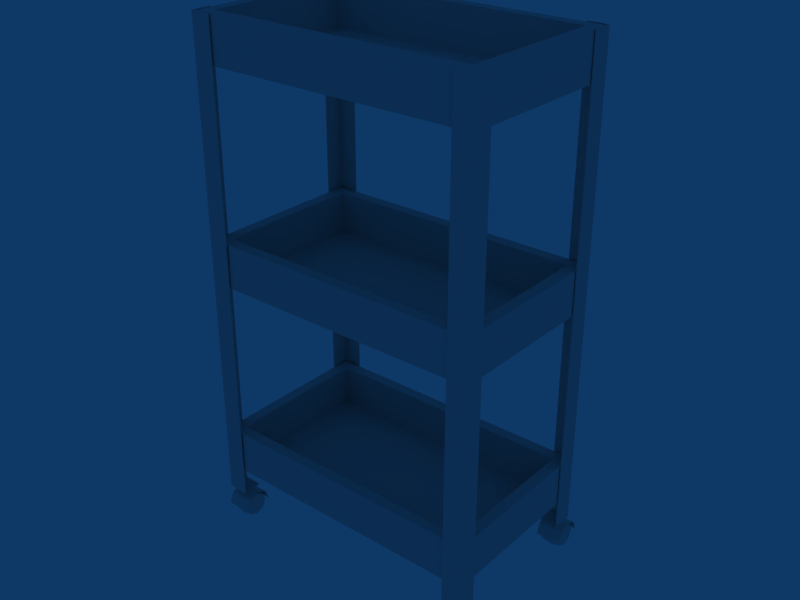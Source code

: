 # Source: Carrinho.blend  (saved by Blender 2.63.0; exported with 4.5.12 LTS)
import bpy
from mathutils import Matrix  # noqa: F401  (used for matrix-valued properties, if any)

bpy.ops.wm.read_factory_settings(use_empty=True)
scene = bpy.context.scene
scene.name = 'Scene'

# ---- collections
col_collection_1 = bpy.data.collections.new('Collection 1'); scene.collection.children.link(col_collection_1)

# ---- materials (node trees are filled in below, after node groups)
mat_vidro_carrinho = bpy.data.materials.new('Vidro Carrinho')
mat_vidro_carrinho.alpha_threshold = 0.0
mat_vidro_carrinho.roughness = 0.5
mat_vidro_carrinho.line_color = (0.0, 0.0, 0.0, 1.0)
mat_estrutura = bpy.data.materials.new('Estrutura')
mat_estrutura.alpha_threshold = 0.0
mat_estrutura.roughness = 0.5
mat_estrutura.line_color = (0.0, 0.0, 0.0, 1.0)
mat_plastico_preto = bpy.data.materials.new('Plastico Preto')
mat_plastico_preto.alpha_threshold = 0.0
mat_plastico_preto.roughness = 0.5
mat_plastico_preto.line_color = (0.0, 0.0, 0.0, 1.0)
mat_madeira_carrinho = bpy.data.materials.new('Madeira Carrinho')
mat_madeira_carrinho.alpha_threshold = 0.0
mat_madeira_carrinho.roughness = 0.5
mat_madeira_carrinho.line_color = (0.0, 0.0, 0.0, 1.0)

# ---- material node trees

# ---- world
world_world = bpy.data.worlds.new('World'); scene.world = world_world
world_world.color = (0.05656, 0.2208, 0.4)
world_world.use_sun_shadow = False
world_world.sun_shadow_jitter_overblur = 0.0
world_world.cycles.sampling_method = 'MANUAL'
world_world.cycles.sample_map_resolution = 256

# ---- meshes
me_cube = bpy.data.meshes.new('Cube')
me_cube.from_pydata([(-1.969, 0.9207, 0.4952), (-1.969, 1.191, 0.4952), (-1.969, 0.9207, 7.005), (-1.969, 1.191, 7.005), (-1.698, 1.191, 7.005), (-1.698, 1.191, 0.4952), (-1.698, 0.9207, 0.4952), (-1.953, 1.191, 0.4952), (-1.953, 0.9207, 7.005), (-1.953, 0.9207, 0.4952), (-1.953, 1.191, 7.005), (-1.953, 1.176, 7.005), (-1.953, 1.176, 0.4952), (-1.698, 1.176, 7.005), (-1.698, 1.176, 0.4952), (-1.969, 1.176, 0.4952), (-1.969, 1.176, 7.005), (1.969, 0.9207, 0.4952), (1.969, 1.191, 0.4952), (1.969, 0.9207, 7.005), (1.969, 1.191, 7.005), (1.698, 1.191, 7.005), (1.698, 1.191, 0.4952), (1.698, 0.9207, 0.4952), (1.953, 1.191, 0.4952), (1.953, 0.9207, 7.005), (1.953, 0.9207, 0.4952), (1.953, 1.191, 7.005), (1.953, 1.176, 7.005), (1.953, 1.176, 0.4952), (1.698, 1.176, 7.005), (1.698, 1.176, 0.4952), (1.969, 1.176, 0.4952), (1.969, 1.176, 7.005), (-1.969, -0.9207, 0.4952), (-1.969, -1.191, 0.4952), (-1.969, -0.9207, 7.005), (-1.969, -1.191, 7.005), (-1.698, -1.191, 7.005), (-1.698, -1.191, 0.4952), (-1.698, -0.9207, 0.4952), (-1.953, -1.191, 0.4952), (-1.953, -0.9207, 7.005), (-1.953, -0.9207, 0.4952), (-1.953, -1.191, 7.005), (-1.953, -1.176, 7.005), (-1.953, -1.176, 0.4952), (-1.698, -1.176, 7.005), (-1.698, -1.176, 0.4952), (-1.969, -1.176, 0.4952), (-1.969, -1.176, 7.005), (1.969, -0.9207, 0.4952), (1.969, -1.191, 0.4952), (1.969, -0.9207, 7.005), (1.969, -1.191, 7.005), (1.698, -1.191, 7.005), (1.698, -1.191, 0.4952), (1.698, -0.9207, 0.4952), (1.953, -1.191, 0.4952), (1.953, -0.9207, 7.005), (1.953, -0.9207, 0.4952), (1.953, -1.191, 7.005), (1.953, -1.176, 7.005), (1.953, -1.176, 0.4952), (1.698, -1.176, 7.005), (1.698, -1.176, 0.4952), (1.969, -1.176, 0.4952), (1.969, -1.176, 7.005), (-1.945, -1.159, 0.8497), (-1.945, 1.158, 0.8497), (1.945, 1.158, 0.8497), (1.945, -1.159, 0.8497), (-1.945, -1.159, 1.445), (-1.945, 1.158, 1.445), (1.945, 1.158, 1.445), (1.945, -1.159, 1.445), (-1.945, -1.006, 1.445), (-1.945, 1.006, 1.445), (-1.945, 1.006, 0.8497), (-1.945, -1.006, 0.8497), (1.945, 1.006, 1.445), (1.945, -1.006, 1.445), (1.945, -1.006, 0.8497), (1.945, 1.006, 0.8497), (-1.79, 1.158, 1.445), (1.79, 1.158, 1.445), (1.79, 1.158, 0.8497), (-1.79, 1.158, 0.8497), (1.79, -1.159, 1.445), (-1.79, -1.159, 1.445), (-1.79, -1.159, 0.8497), (1.79, -1.159, 0.8497), (-1.79, -1.006, 0.8497), (1.79, -1.006, 0.8497), (-1.79, 1.006, 0.8497), (1.79, 1.006, 0.8497), (1.79, -1.006, 1.445), (-1.79, -1.006, 1.445), (1.79, 1.006, 1.445), (-1.79, 1.006, 1.445), (1.79, -1.006, 0.8807), (-1.79, -1.006, 0.8807), (1.79, 1.006, 0.8807), (-1.79, 1.006, 0.8807), (-1.945, -1.159, 6.404), (-1.945, 1.158, 6.404), (1.945, 1.158, 6.404), (1.945, -1.159, 6.404), (-1.945, -1.159, 7.0), (-1.945, 1.158, 7.0), (1.945, 1.158, 7.0), (1.945, -1.159, 7.0), (-1.945, -1.006, 7.0), (-1.945, 1.006, 7.0), (-1.945, 1.006, 6.404), (-1.945, -1.006, 6.404), (1.945, 1.006, 7.0), (1.945, -1.006, 7.0), (1.945, -1.006, 6.404), (1.945, 1.006, 6.404), (-1.79, 1.158, 7.0), (1.79, 1.158, 7.0), (1.79, 1.158, 6.404), (-1.79, 1.158, 6.404), (1.79, -1.159, 7.0), (-1.79, -1.159, 7.0), (-1.79, -1.159, 6.404), (1.79, -1.159, 6.404), (-1.79, -1.006, 6.404), (1.79, -1.006, 6.404), (-1.79, 1.006, 6.404), (1.79, 1.006, 6.404), (1.79, -1.006, 7.0), (-1.79, -1.006, 7.0), (1.79, 1.006, 7.0), (-1.79, 1.006, 7.0), (1.79, -1.006, 6.435), (-1.79, -1.006, 6.435), (1.79, 1.006, 6.435), (-1.79, 1.006, 6.435), (-1.945, -1.159, 3.602), (-1.945, 1.158, 3.602), (1.945, 1.158, 3.602), (1.945, -1.159, 3.602), (-1.945, -1.159, 4.198), (-1.945, 1.158, 4.198), (1.945, 1.158, 4.198), (1.945, -1.159, 4.198), (-1.945, -1.006, 4.198), (-1.945, 1.006, 4.198), (-1.945, 1.006, 3.602), (-1.945, -1.006, 3.602), (1.945, 1.006, 4.198), (1.945, -1.006, 4.198), (1.945, -1.006, 3.602), (1.945, 1.006, 3.602), (-1.79, 1.158, 4.198), (1.79, 1.158, 4.198), (1.79, 1.158, 3.602), (-1.79, 1.158, 3.602), (1.79, -1.159, 4.198), (-1.79, -1.159, 4.198), (-1.79, -1.159, 3.602), (1.79, -1.159, 3.602), (-1.79, -1.006, 3.602), (1.79, -1.006, 3.602), (-1.79, 1.006, 3.602), (1.79, 1.006, 3.602), (1.79, -1.006, 4.198), (-1.79, -1.006, 4.198), (1.79, 1.006, 4.198), (-1.79, 1.006, 4.198), (1.79, -1.006, 3.633), (-1.79, -1.006, 3.633), (1.79, 1.006, 3.633), (-1.79, 1.006, 3.633), (-1.667, 1.361, 0.1899), (-2.01, 1.361, 0.1899), (-1.974, 1.318, 0.1924), (-1.703, 1.318, 0.1924), (-1.974, 1.27, 0.07673), (-1.703, 1.27, 0.07673), (-1.974, 1.154, 0.02883), (-1.703, 1.154, 0.02883), (-1.974, 1.039, 0.07673), (-1.703, 1.039, 0.07673), (-1.974, 0.9909, 0.1924), (-1.703, 0.9909, 0.1924), (-1.974, 1.039, 0.308), (-1.703, 1.039, 0.308), (-1.974, 1.154, 0.3559), (-1.703, 1.154, 0.3559), (-1.974, 1.27, 0.308), (-1.703, 1.27, 0.308), (-2.01, 0.9475, 0.1899), (-1.667, 0.9475, 0.1899), (-2.01, 1.008, 0.3362), (-1.667, 1.008, 0.3362), (-2.01, 1.154, 0.3968), (-1.667, 1.154, 0.3968), (-2.01, 1.301, 0.3362), (-1.667, 1.301, 0.3362), (-1.833, 1.075, 0.3571), (-1.833, 1.075, 0.4911), (-1.818, 1.069, 0.3571), (-1.818, 1.069, 0.4911), (-1.811, 1.053, 0.3571), (-1.811, 1.053, 0.4911), (-1.818, 1.037, 0.3571), (-1.818, 1.037, 0.4911), (-1.833, 1.031, 0.3571), (-1.833, 1.031, 0.4911), (-1.849, 1.037, 0.3571), (-1.849, 1.037, 0.4911), (-1.855, 1.053, 0.3571), (-1.855, 1.053, 0.4911), (-1.849, 1.069, 0.3571), (-1.849, 1.069, 0.4911), (-1.839, 1.337, 0.1924), (-1.839, 1.284, 0.06288), (-1.839, 1.154, 0.009255), (-1.839, 1.025, 0.06288), (-1.839, 0.9713, 0.1924), (-1.839, 1.025, 0.3218), (-1.839, 1.154, 0.3754), (-1.839, 1.284, 0.3218), (-1.667, -0.7866, 0.1899), (-2.01, -0.7866, 0.1899), (-1.974, -0.83, 0.1924), (-1.703, -0.83, 0.1924), (-1.974, -0.8779, 0.07673), (-1.703, -0.8779, 0.07673), (-1.974, -0.9935, 0.02883), (-1.703, -0.9935, 0.02883), (-1.974, -1.109, 0.07673), (-1.703, -1.109, 0.07673), (-1.974, -1.157, 0.1924), (-1.703, -1.157, 0.1924), (-1.974, -1.109, 0.308), (-1.703, -1.109, 0.308), (-1.974, -0.9935, 0.3559), (-1.703, -0.9935, 0.3559), (-1.974, -0.8779, 0.308), (-1.703, -0.8779, 0.308), (-2.01, -1.2, 0.1899), (-1.667, -1.2, 0.1899), (-2.01, -1.14, 0.3362), (-1.667, -1.14, 0.3362), (-2.01, -0.9935, 0.3968), (-1.667, -0.9935, 0.3968), (-2.01, -0.8472, 0.3362), (-1.667, -0.8472, 0.3362), (-1.833, -1.073, 0.3571), (-1.833, -1.073, 0.4911), (-1.818, -1.079, 0.3571), (-1.818, -1.079, 0.4911), (-1.811, -1.095, 0.3571), (-1.811, -1.095, 0.4911), (-1.818, -1.111, 0.3571), (-1.818, -1.111, 0.4911), (-1.833, -1.117, 0.3571), (-1.833, -1.117, 0.4911), (-1.849, -1.111, 0.3571), (-1.849, -1.111, 0.4911), (-1.855, -1.095, 0.3571), (-1.855, -1.095, 0.4911), (-1.849, -1.079, 0.3571), (-1.849, -1.079, 0.4911), (-1.839, -0.8104, 0.1924), (-1.839, -0.8641, 0.06288), (-1.839, -0.9935, 0.009255), (-1.839, -1.123, 0.06288), (-1.839, -1.177, 0.1924), (-1.839, -1.123, 0.3218), (-1.839, -0.9935, 0.3754), (-1.839, -0.8641, 0.3218), (1.99, -0.7866, 0.1899), (1.648, -0.7866, 0.1899), (1.684, -0.83, 0.1924), (1.954, -0.83, 0.1924), (1.684, -0.8779, 0.07673), (1.954, -0.8779, 0.07673), (1.684, -0.9935, 0.02883), (1.954, -0.9935, 0.02883), (1.684, -1.109, 0.07673), (1.954, -1.109, 0.07673), (1.684, -1.157, 0.1924), (1.954, -1.157, 0.1924), (1.684, -1.109, 0.308), (1.954, -1.109, 0.308), (1.684, -0.9935, 0.3559), (1.954, -0.9935, 0.3559), (1.684, -0.8779, 0.308), (1.954, -0.8779, 0.308), (1.648, -1.2, 0.1899), (1.99, -1.2, 0.1899), (1.648, -1.14, 0.3362), (1.99, -1.14, 0.3362), (1.648, -0.9935, 0.3968), (1.99, -0.9935, 0.3968), (1.648, -0.8472, 0.3362), (1.99, -0.8472, 0.3362), (1.824, -1.073, 0.3571), (1.824, -1.073, 0.4911), (1.84, -1.079, 0.3571), (1.84, -1.079, 0.4911), (1.846, -1.095, 0.3571), (1.846, -1.095, 0.4911), (1.84, -1.111, 0.3571), (1.84, -1.111, 0.4911), (1.824, -1.117, 0.3571), (1.824, -1.117, 0.4911), (1.809, -1.111, 0.3571), (1.809, -1.111, 0.4911), (1.802, -1.095, 0.3571), (1.802, -1.095, 0.4911), (1.809, -1.079, 0.3571), (1.809, -1.079, 0.4911), (1.819, -0.8104, 0.1924), (1.819, -0.8641, 0.06288), (1.819, -0.9935, 0.009255), (1.819, -1.123, 0.06288), (1.819, -1.177, 0.1924), (1.819, -1.123, 0.3218), (1.819, -0.9935, 0.3754), (1.819, -0.8641, 0.3218), (1.99, 1.383, 0.1899), (1.648, 1.383, 0.1899), (1.684, 1.34, 0.1924), (1.954, 1.34, 0.1924), (1.684, 1.292, 0.07673), (1.954, 1.292, 0.07673), (1.684, 1.176, 0.02883), (1.954, 1.176, 0.02883), (1.684, 1.061, 0.07673), (1.954, 1.061, 0.07673), (1.684, 1.013, 0.1924), (1.954, 1.013, 0.1924), (1.684, 1.061, 0.308), (1.954, 1.061, 0.308), (1.684, 1.176, 0.3559), (1.954, 1.176, 0.3559), (1.684, 1.292, 0.308), (1.954, 1.292, 0.308), (1.648, 0.9693, 0.1899), (1.99, 0.9693, 0.1899), (1.648, 1.03, 0.3362), (1.99, 1.03, 0.3362), (1.648, 1.176, 0.3968), (1.99, 1.176, 0.3968), (1.648, 1.322, 0.3362), (1.99, 1.322, 0.3362), (1.824, 1.097, 0.3571), (1.824, 1.097, 0.4911), (1.84, 1.09, 0.3571), (1.84, 1.09, 0.4911), (1.846, 1.075, 0.3571), (1.846, 1.075, 0.4911), (1.84, 1.059, 0.3571), (1.84, 1.059, 0.4911), (1.824, 1.053, 0.3571), (1.824, 1.053, 0.4911), (1.809, 1.059, 0.3571), (1.809, 1.059, 0.4911), (1.802, 1.075, 0.3571), (1.802, 1.075, 0.4911), (1.809, 1.09, 0.3571), (1.809, 1.09, 0.4911), (1.819, 1.359, 0.1924), (1.819, 1.306, 0.06288), (1.819, 1.176, 0.009255), (1.819, 1.047, 0.06288), (1.819, 0.9931, 0.1924), (1.819, 1.047, 0.3218), (1.819, 1.176, 0.3754), (1.819, 1.306, 0.3218)], [], [(16, 3, 1, 15), (0, 9, 8, 2), (12, 7, 5, 14), (10, 7, 5, 4), (11, 10, 3, 16), (15, 1, 7, 12), (3, 10, 7, 1), (13, 4, 10, 11), (8, 11, 16, 2), (4, 5, 14, 13), (9, 6, 14, 12), (15, 0, 2, 16), (0, 15, 12, 9), (11, 8, 9, 12), (11, 13, 14, 12), (33, 32, 18, 20), (25, 26, 17, 19), (29, 31, 22, 24), (27, 24, 22, 21), (28, 33, 20, 27), (32, 29, 24, 18), (20, 18, 24, 27), (30, 28, 27, 21), (25, 19, 33, 28), (21, 22, 31, 30), (26, 29, 31, 23), (19, 17, 32, 33), (17, 26, 29, 32), (28, 29, 26, 25), (28, 30, 31, 29), (50, 49, 35, 37), (42, 43, 34, 36), (46, 48, 39, 41), (44, 41, 39, 38), (45, 50, 37, 44), (49, 46, 41, 35), (37, 35, 41, 44), (47, 45, 44, 38), (42, 36, 50, 45), (38, 39, 48, 47), (43, 46, 48, 40), (36, 34, 49, 50), (34, 43, 46, 49), (45, 46, 43, 42), (45, 47, 48, 46), (67, 54, 52, 66), (59, 53, 51, 60), (63, 58, 56, 65), (61, 58, 56, 55), (62, 61, 54, 67), (66, 52, 58, 63), (54, 61, 58, 52), (64, 55, 61, 62), (59, 62, 67, 53), (55, 56, 65, 64), (60, 57, 65, 63), (53, 67, 66, 51), (51, 66, 63, 60), (62, 59, 60, 63), (62, 64, 65, 63), (77, 73, 69, 78), (85, 74, 70, 86), (81, 75, 71, 82), (89, 72, 68, 90), (95, 86, 70, 83), (99, 84, 73, 77), (72, 76, 79, 68), (76, 77, 78, 79), (74, 80, 83, 70), (80, 81, 82, 83), (91, 93, 82, 71), (93, 95, 83, 82), (89, 97, 76, 72), (97, 99, 77, 76), (73, 84, 87, 69), (84, 85, 86, 87), (75, 88, 91, 71), (88, 89, 90, 91), (78, 69, 87, 94), (94, 87, 86, 95), (80, 74, 85, 98), (98, 85, 84, 99), (68, 79, 92, 90), (90, 92, 93, 91), (79, 78, 94, 92), (92, 94, 95, 93), (75, 81, 96, 88), (88, 96, 97, 89), (81, 80, 98, 96), (99, 97, 101, 103), (100, 102, 103, 101), (103, 102, 98, 99), (102, 100, 96, 98), (97, 96, 100, 101), (113, 109, 105, 114), (121, 110, 106, 122), (117, 111, 107, 118), (125, 108, 104, 126), (131, 122, 106, 119), (135, 120, 109, 113), (108, 112, 115, 104), (112, 113, 114, 115), (110, 116, 119, 106), (116, 117, 118, 119), (127, 129, 118, 107), (129, 131, 119, 118), (125, 133, 112, 108), (133, 135, 113, 112), (109, 120, 123, 105), (120, 121, 122, 123), (111, 124, 127, 107), (124, 125, 126, 127), (114, 105, 123, 130), (130, 123, 122, 131), (116, 110, 121, 134), (134, 121, 120, 135), (104, 115, 128, 126), (126, 128, 129, 127), (115, 114, 130, 128), (128, 130, 131, 129), (111, 117, 132, 124), (124, 132, 133, 125), (117, 116, 134, 132), (135, 133, 137, 139), (136, 138, 139, 137), (139, 138, 134, 135), (138, 136, 132, 134), (133, 132, 136, 137), (149, 145, 141, 150), (157, 146, 142, 158), (153, 147, 143, 154), (161, 144, 140, 162), (167, 158, 142, 155), (171, 156, 145, 149), (144, 148, 151, 140), (148, 149, 150, 151), (146, 152, 155, 142), (152, 153, 154, 155), (163, 165, 154, 143), (165, 167, 155, 154), (161, 169, 148, 144), (169, 171, 149, 148), (145, 156, 159, 141), (156, 157, 158, 159), (147, 160, 163, 143), (160, 161, 162, 163), (150, 141, 159, 166), (166, 159, 158, 167), (152, 146, 157, 170), (170, 157, 156, 171), (140, 151, 164, 162), (162, 164, 165, 163), (151, 150, 166, 164), (164, 166, 167, 165), (147, 153, 168, 160), (160, 168, 169, 161), (153, 152, 170, 168), (171, 169, 173, 175), (172, 174, 175, 173), (175, 174, 170, 171), (174, 172, 168, 170), (169, 168, 172, 173), (218, 179, 181, 219), (219, 181, 183, 220), (198, 199, 201, 200), (220, 183, 185, 221), (200, 201, 176, 177), (221, 185, 187, 222), (196, 197, 199, 198), (222, 187, 189, 223), (194, 195, 197, 196), (223, 189, 191, 224), (225, 193, 179, 218), (224, 191, 193, 225), (202, 203, 205, 204), (204, 205, 207, 206), (206, 207, 209, 208), (208, 209, 211, 210), (210, 211, 213, 212), (212, 213, 215, 214), (216, 217, 203, 202), (214, 215, 217, 216), (178, 218, 219, 180), (180, 219, 220, 182), (182, 220, 221, 184), (184, 221, 222, 186), (186, 222, 223, 188), (188, 223, 224, 190), (192, 225, 218, 178), (190, 224, 225, 192), (268, 229, 231, 269), (269, 231, 233, 270), (248, 249, 251, 250), (270, 233, 235, 271), (250, 251, 226, 227), (271, 235, 237, 272), (246, 247, 249, 248), (272, 237, 239, 273), (244, 245, 247, 246), (273, 239, 241, 274), (275, 243, 229, 268), (274, 241, 243, 275), (252, 253, 255, 254), (254, 255, 257, 256), (256, 257, 259, 258), (258, 259, 261, 260), (260, 261, 263, 262), (262, 263, 265, 264), (266, 267, 253, 252), (264, 265, 267, 266), (228, 268, 269, 230), (230, 269, 270, 232), (232, 270, 271, 234), (234, 271, 272, 236), (236, 272, 273, 238), (238, 273, 274, 240), (242, 275, 268, 228), (240, 274, 275, 242), (318, 279, 281, 319), (319, 281, 283, 320), (298, 299, 301, 300), (320, 283, 285, 321), (300, 301, 276, 277), (321, 285, 287, 322), (296, 297, 299, 298), (322, 287, 289, 323), (294, 295, 297, 296), (323, 289, 291, 324), (325, 293, 279, 318), (324, 291, 293, 325), (302, 303, 305, 304), (304, 305, 307, 306), (306, 307, 309, 308), (308, 309, 311, 310), (310, 311, 313, 312), (312, 313, 315, 314), (316, 317, 303, 302), (314, 315, 317, 316), (278, 318, 319, 280), (280, 319, 320, 282), (282, 320, 321, 284), (284, 321, 322, 286), (286, 322, 323, 288), (288, 323, 324, 290), (292, 325, 318, 278), (290, 324, 325, 292), (368, 329, 331, 369), (369, 331, 333, 370), (348, 349, 351, 350), (370, 333, 335, 371), (350, 351, 326, 327), (371, 335, 337, 372), (346, 347, 349, 348), (372, 337, 339, 373), (344, 345, 347, 346), (373, 339, 341, 374), (375, 343, 329, 368), (374, 341, 343, 375), (352, 353, 355, 354), (354, 355, 357, 356), (356, 357, 359, 358), (358, 359, 361, 360), (360, 361, 363, 362), (362, 363, 365, 364), (366, 367, 353, 352), (364, 365, 367, 366), (328, 368, 369, 330), (330, 369, 370, 332), (332, 370, 371, 334), (334, 371, 372, 336), (336, 372, 373, 338), (338, 373, 374, 340), (342, 375, 368, 328), (340, 374, 375, 342), (232, 234, 240, 242), (228, 230, 232, 242), (234, 236, 238, 240), (182, 184, 190, 192), (184, 186, 188, 190), (178, 180, 182, 192), (282, 284, 290, 292), (278, 280, 282, 292), (284, 286, 288, 290), (334, 336, 338, 340), (332, 334, 340, 342), (328, 330, 332, 342), (179, 193, 183, 181), (183, 193, 191, 185), (185, 191, 189, 187), (333, 343, 341, 335), (329, 343, 333, 331), (335, 341, 339, 337), (283, 293, 291, 285), (279, 293, 283, 281), (285, 291, 289, 287), (233, 243, 241, 235), (235, 241, 239, 237), (229, 243, 233, 231)])
me_cube.polygons.foreach_set('material_index', [1, 1, 1, 1, 1, 1, 1, 1, 1, 1, 1, 1, 1, 1, 1, 1, 1, 1, 1, 1, 1, 1, 1, 1, 1, 1, 1, 1, 1, 1, 1, 1, 1, 1, 1, 1, 1, 1, 1, 1, 1, 1, 1, 1, 1, 1, 1, 1, 1, 1, 1, 1, 1, 1, 1, 1, 1, 1, 1, 1, 3, 3, 3, 3, 3, 3, 3, 3, 3, 3, 3, 3, 3, 3, 3, 3, 3, 3, 3, 3, 3, 3, 3, 3, 3, 0, 3, 3, 3, 3, 0, 3, 3, 3, 3, 3, 3, 3, 3, 3, 3, 3, 3, 3, 3, 3, 3, 3, 3, 3, 3, 3, 3, 3, 3, 3, 3, 3, 3, 0, 3, 3, 3, 3, 0, 3, 3, 3, 3, 3, 3, 3, 3, 3, 3, 3, 3, 3, 3, 3, 3, 3, 3, 3, 3, 3, 3, 3, 3, 3, 3, 3, 3, 0, 3, 3, 3, 3, 0, 3, 3, 3, 2, 2, 2, 2, 2, 2, 2, 2, 2, 2, 2, 2, 2, 2, 2, 2, 2, 2, 2, 2, 2, 2, 2, 2, 2, 2, 2, 2, 2, 2, 2, 2, 2, 2, 2, 2, 2, 2, 2, 2, 2, 2, 2, 2, 2, 2, 2, 2, 2, 2, 2, 2, 2, 2, 2, 2, 2, 2, 2, 2, 2, 2, 2, 2, 2, 2, 2, 2, 2, 2, 2, 2, 2, 2, 2, 2, 2, 2, 2, 2, 2, 2, 2, 2, 2, 2, 2, 2, 2, 2, 2, 2, 2, 2, 2, 2, 2, 2, 2, 2, 2, 2, 2, 2, 2, 2, 2, 2, 2, 2, 2, 2, 2, 2, 2, 2, 2, 2, 2, 2, 2, 2, 2, 2, 2, 2, 2, 2, 2, 2, 2, 2, 2, 2, 2, 2])
_uv = me_cube.uv_layers.new(name='UVMap')
_uv.uv.foreach_set('vector', [0.4847, 0.5608, 0.4847, 0.5605, 0.6141, 0.5601, 0.6141, 0.5604, 0.4848, 0.6188, 0.4848, 0.6185, 0.6141, 0.6181, 0.6141, 0.6184, 0.4747, 0.4095, 0.4745, 0.4097, 0.4709, 0.4062, 0.4711, 0.4059, 0.4848, 0.5941, 0.3554, 0.5945, 0.3554, 0.5894, 0.4848, 0.589, 0.4747, 0.3603, 0.4745, 0.3601, 0.4747, 0.3599, 0.4749, 0.3601, 0.4749, 0.4097, 0.4747, 0.41, 0.4745, 0.4097, 0.4747, 0.4095, 0.4848, 0.6174, 0.4848, 0.6177, 0.3555, 0.6181, 0.3555, 0.6178, 0.4711, 0.3639, 0.4709, 0.3637, 0.4745, 0.3601, 0.4747, 0.3603, 0.4783, 0.3639, 0.4747, 0.3603, 0.4749, 0.3601, 0.4785, 0.3637, 0.3553, 0.5829, 0.4847, 0.5825, 0.4847, 0.5828, 0.3553, 0.5832, 0.4379, 0.4576, 0.4379, 0.4626, 0.4329, 0.4626, 0.4329, 0.4576, 0.6141, 0.5604, 0.6141, 0.5655, 0.4847, 0.5659, 0.4847, 0.5608, 0.4785, 0.4062, 0.4749, 0.4097, 0.4747, 0.4095, 0.4783, 0.4059, 0.4847, 0.6108, 0.4847, 0.6057, 0.6141, 0.6061, 0.6141, 0.6112, 0.4847, 0.6112, 0.4847, 0.6163, 0.3554, 0.6167, 0.3554, 0.6116, 0.4847, 0.5768, 0.6141, 0.5772, 0.6141, 0.5775, 0.4847, 0.5771, 0.6141, 0.6177, 0.4848, 0.6181, 0.4848, 0.6178, 0.6141, 0.6174, 0.4671, 0.3604, 0.4635, 0.3639, 0.4633, 0.3637, 0.4669, 0.3601, 0.6141, 0.5941, 0.4848, 0.5945, 0.4848, 0.5894, 0.6141, 0.589, 0.4671, 0.4662, 0.4673, 0.4664, 0.4671, 0.4666, 0.4669, 0.4664, 0.4673, 0.3601, 0.4671, 0.3604, 0.4669, 0.3601, 0.4671, 0.3599, 0.6141, 0.5944, 0.4848, 0.5948, 0.4848, 0.5945, 0.6141, 0.5941, 0.4635, 0.4626, 0.4671, 0.4662, 0.4669, 0.4664, 0.4633, 0.4628, 0.4707, 0.4626, 0.4709, 0.4628, 0.4673, 0.4664, 0.4671, 0.4662, 0.3553, 0.5779, 0.4847, 0.5775, 0.4847, 0.5778, 0.3553, 0.5782, 0.4329, 0.4626, 0.4278, 0.4626, 0.4278, 0.4576, 0.4329, 0.4576, 0.4847, 0.5717, 0.6141, 0.5721, 0.6141, 0.5772, 0.4847, 0.5768, 0.4709, 0.3637, 0.4707, 0.3639, 0.4671, 0.3604, 0.4673, 0.3601, 0.4847, 0.6116, 0.6141, 0.6112, 0.6141, 0.6163, 0.4847, 0.6167, 0.4847, 0.5948, 0.4847, 0.5998, 0.3554, 0.6002, 0.3554, 0.5952, 0.4847, 0.5829, 0.6141, 0.5825, 0.6141, 0.5828, 0.4847, 0.5832, 0.4848, 0.617, 0.3555, 0.6174, 0.3555, 0.6171, 0.4848, 0.6167, 0.4733, 0.5066, 0.4769, 0.503, 0.4771, 0.5032, 0.4735, 0.5068, 0.6141, 0.5883, 0.4848, 0.5887, 0.4848, 0.5836, 0.6141, 0.5832, 0.4671, 0.4064, 0.4669, 0.4062, 0.4671, 0.4059, 0.4673, 0.4062, 0.4731, 0.5068, 0.4733, 0.5066, 0.4735, 0.5068, 0.4733, 0.507, 0.6141, 0.5886, 0.4848, 0.589, 0.4848, 0.5887, 0.6141, 0.5883, 0.4707, 0.41, 0.4671, 0.4064, 0.4673, 0.4062, 0.4709, 0.4097, 0.4635, 0.41, 0.4633, 0.4097, 0.4669, 0.4062, 0.4671, 0.4064, 0.3553, 0.5782, 0.4847, 0.5786, 0.4847, 0.5789, 0.3553, 0.5785, 0.428, 0.3541, 0.433, 0.3541, 0.433, 0.3591, 0.428, 0.3591, 0.4847, 0.5779, 0.6141, 0.5775, 0.6141, 0.5825, 0.4847, 0.5829, 0.4695, 0.5032, 0.4697, 0.503, 0.4733, 0.5066, 0.4731, 0.5068, 0.4847, 0.6003, 0.6141, 0.6006, 0.6141, 0.6057, 0.4847, 0.6053, 0.4847, 0.6003, 0.4847, 0.6053, 0.3554, 0.6057, 0.3554, 0.6007, 0.4847, 0.5662, 0.4847, 0.5659, 0.6141, 0.5663, 0.6141, 0.5666, 0.4848, 0.6181, 0.4848, 0.6184, 0.3555, 0.6188, 0.3555, 0.6185, 0.4747, 0.4631, 0.4749, 0.4628, 0.4785, 0.4664, 0.4783, 0.4666, 0.4847, 0.6108, 0.3554, 0.6112, 0.3554, 0.6061, 0.4847, 0.6057, 0.4809, 0.5066, 0.4811, 0.5068, 0.4809, 0.507, 0.4807, 0.5068, 0.4745, 0.4628, 0.4747, 0.4626, 0.4749, 0.4628, 0.4747, 0.4631, 0.6141, 0.6167, 0.6141, 0.617, 0.4848, 0.6174, 0.4848, 0.6171, 0.4845, 0.503, 0.4847, 0.5032, 0.4811, 0.5068, 0.4809, 0.5066, 0.4773, 0.503, 0.4809, 0.5066, 0.4807, 0.5068, 0.4771, 0.5032, 0.3553, 0.5818, 0.4847, 0.5822, 0.4847, 0.5825, 0.3553, 0.5821, 0.433, 0.3591, 0.4331, 0.3541, 0.4381, 0.3541, 0.4381, 0.3591, 0.4847, 0.5713, 0.4847, 0.5662, 0.6141, 0.5666, 0.6141, 0.5717, 0.4709, 0.4664, 0.4745, 0.4628, 0.4747, 0.4631, 0.4711, 0.4666, 0.4847, 0.6003, 0.4847, 0.5952, 0.6141, 0.5948, 0.6141, 0.5999, 0.4848, 0.5835, 0.4848, 0.5886, 0.3554, 0.589, 0.3554, 0.5839, -0.7067, -0.7051, -0.7065, -0.6424, -0.9514, -0.6416, -0.9516, -0.7044, -0.2071, 2.495, -0.2069, 2.559, -0.4518, 2.559, -0.452, 2.495, -0.209, -0.7051, -0.2088, -0.6424, -0.4538, -0.6416, -0.454, -0.7044, -0.4569, 2.495, -0.4567, 2.559, -0.7016, 2.559, -0.7018, 2.495, 1.646, 2.493, 1.708, 2.493, 1.709, 2.557, 1.646, 2.557, 1.776, -0.5818, 1.713, -0.582, 1.714, -0.646, 1.776, -0.6458, -0.7094, -1.595, -0.7092, -1.532, -0.9541, -1.532, -0.9543, -1.594, -0.7092, -1.532, -0.7067, -0.7051, -0.9516, -0.7044, -0.9541, -1.532, -0.2118, -1.595, -0.2116, -1.532, -0.4565, -1.532, -0.4567, -1.594, -0.2116, -1.532, -0.209, -0.7051, -0.454, -0.7044, -0.4565, -1.532, 0.7556, 2.495, 0.8184, 2.495, 0.8186, 2.559, 0.7558, 2.559, 0.8184, 2.495, 1.646, 2.493, 1.646, 2.557, 0.8186, 2.559, 2.666, -0.579, 2.603, -0.5792, 2.604, -0.6432, 2.666, -0.643, 2.603, -0.5792, 1.776, -0.5818, 1.776, -0.6458, 2.604, -0.6432, -0.2118, 0.9589, -0.2116, 1.023, -0.4565, 1.024, -0.4567, 0.9597, -0.2116, 1.023, -0.2071, 2.495, -0.452, 2.495, -0.4565, 1.024, -0.4616, 0.9589, -0.4614, 1.023, -0.7063, 1.024, -0.7065, 0.9597, -0.4614, 1.023, -0.4569, 2.495, -0.7018, 2.495, -0.7063, 1.024, 1.641, 0.9569, 1.704, 0.9567, 1.704, 1.021, 1.641, 1.021, 1.641, 1.021, 1.704, 1.021, 1.708, 2.493, 1.646, 2.493, 1.771, 0.954, 1.709, 0.9538, 1.709, 0.8898, 1.772, 0.89, 1.772, 0.89, 1.709, 0.8898, 1.713, -0.582, 1.776, -0.5818, 0.7509, 0.9597, 0.8137, 0.9595, 0.8139, 1.023, 0.7511, 1.024, 0.7511, 1.024, 0.8139, 1.023, 0.8184, 2.495, 0.7556, 2.495, 0.8137, 0.9595, 1.641, 0.9569, 1.641, 1.021, 0.8139, 1.023, 0.559, 0.4765, 0.559, 0.4365, 0.6301, 0.4364, 0.6302, 0.4764, 2.661, 0.9567, 2.599, 0.9566, 2.599, 0.8925, 2.662, 0.8927, 2.662, 0.8927, 2.599, 0.8925, 2.603, -0.5792, 2.666, -0.579, 2.599, 0.9566, 1.771, 0.954, 1.772, 0.89, 2.599, 0.8925, 0.7484, -1.474, 0.7509, -0.6467, 0.5187, -0.646, 0.5162, -1.473, 0.5559, 0.5196, 0.5559, 0.5596, 0.4847, 0.5595, 0.4847, 0.5195, -1.425, 2.559, -1.43, 1.088, -1.198, 1.087, -1.193, 2.559, 1.229, -0.646, 1.226, -1.473, 1.458, -1.474, 1.461, -0.6467, -0.9563, -0.5128, -0.9608, 0.9589, -1.193, 0.9582, -1.188, -0.5136, -0.4569, -0.7051, -0.4567, -0.6424, -0.7016, -0.6416, -0.7018, -0.7044, -0.7067, 0.8942, -0.7065, 0.9582, -0.9514, 0.9589, -0.9516, 0.8949, -1.204, -0.5771, -1.204, -0.5143, -1.449, -0.5136, -1.449, -0.5763, -0.7067, 2.495, -0.7065, 2.559, -0.9514, 2.559, -0.9516, 2.495, 2.603, 2.493, 2.666, 2.493, 2.666, 2.557, 2.604, 2.557, 0.8184, -0.5818, 0.7556, -0.582, 0.7558, -0.646, 0.8186, -0.6458, -0.4596, -1.595, -0.4594, -1.532, -0.7043, -1.532, -0.7045, -1.594, -0.4594, -1.532, -0.4569, -0.7051, -0.7018, -0.7044, -0.7043, -1.532, -1.207, -1.467, -1.207, -1.404, -1.452, -1.404, -1.452, -1.466, -1.207, -1.404, -1.204, -0.5771, -1.449, -0.5763, -1.452, -1.404, 1.713, 2.495, 1.776, 2.495, 1.776, 2.559, 1.714, 2.559, 1.776, 2.495, 2.603, 2.493, 2.604, 2.557, 1.776, 2.559, 1.708, -0.579, 1.646, -0.5792, 1.646, -0.6432, 1.709, -0.643, 1.646, -0.5792, 0.8184, -0.5818, 0.8186, -0.6458, 1.646, -0.6432, -0.7114, -0.6416, -0.7112, -0.5776, -0.9561, -0.5769, -0.9563, -0.6409, -0.7112, -0.5776, -0.7067, 0.8942, -0.9516, 0.8949, -0.9561, -0.5769, -0.7114, 0.9589, -0.7112, 1.023, -0.9561, 1.024, -0.9563, 0.9597, -0.7112, 1.023, -0.7067, 2.495, -0.9516, 2.495, -0.9561, 1.024, 2.599, 0.9569, 2.661, 0.9567, 2.662, 1.021, 2.599, 1.021, 2.599, 1.021, 2.662, 1.021, 2.666, 2.493, 2.603, 2.493, 0.8137, 0.954, 0.7509, 0.9538, 0.7511, 0.8898, 0.8139, 0.89, 0.8139, 0.89, 0.7511, 0.8898, 0.7556, -0.582, 0.8184, -0.5818, 1.709, 0.9597, 1.771, 0.9595, 1.772, 1.023, 1.709, 1.024, 1.709, 1.024, 1.772, 1.023, 1.776, 2.495, 1.713, 2.495, 1.771, 0.9595, 2.599, 0.9569, 2.599, 1.021, 1.772, 1.023, 0.559, 0.4303, 0.559, 0.3903, 0.6301, 0.3903, 0.6302, 0.4303, 1.704, 0.9567, 1.641, 0.9566, 1.641, 0.8925, 1.704, 0.8927, 1.704, 0.8927, 1.641, 0.8925, 1.646, -0.5792, 1.708, -0.579, 1.641, 0.9566, 0.8137, 0.954, 0.8139, 0.89, 1.641, 0.8925, 1.941, -1.474, 1.943, -0.6467, 1.711, -0.646, 1.709, -1.473, 0.5559, 0.4795, 0.5559, 0.5195, 0.4847, 0.5195, 0.4847, 0.4795, -1.662, 1.087, -1.666, -0.3848, -1.434, -0.3855, -1.43, 1.086, -0.2043, -0.646, -0.2069, -1.473, 0.02531, -1.474, 0.02785, -0.6467, -1.434, 1.087, -1.43, 2.559, -1.662, 2.559, -1.666, 1.088, -0.9565, -0.5771, -0.9563, -0.5143, -1.201, -0.5136, -1.201, -0.5763, -0.2071, 0.8942, -0.2069, 0.9582, -0.4518, 0.9589, -0.452, 0.8949, 1.708, -0.7095, 1.709, -0.6467, 1.464, -0.646, 1.464, -0.7087, -0.4569, 0.8942, -0.4567, 0.9582, -0.7016, 0.9589, -0.7018, 0.8949, 0.6879, 2.493, 0.7507, 2.493, 0.7509, 2.557, 0.6881, 2.557, -0.1394, -0.5818, -0.2022, -0.582, -0.202, -0.646, -0.1392, -0.6458, -0.9592, -1.467, -0.959, -1.404, -1.204, -1.404, -1.204, -1.466, -0.959, -1.404, -0.9565, -0.5771, -1.201, -0.5763, -1.204, -1.404, 1.706, -1.6, 1.706, -1.537, 1.461, -1.536, 1.461, -1.599, 1.706, -1.537, 1.708, -0.7095, 1.464, -0.7087, 1.461, -1.536, -0.2022, 2.495, -0.1394, 2.495, -0.1392, 2.559, -0.202, 2.559, -0.1394, 2.495, 0.6879, 2.493, 0.6881, 2.557, -0.1392, 2.559, 0.7507, -0.579, 0.6879, -0.5792, 0.6881, -0.6432, 0.7509, -0.643, 0.6879, -0.5792, -0.1394, -0.5818, -0.1392, -0.6458, 0.6881, -0.6432, -0.2118, -0.6416, -0.2116, -0.5776, -0.4565, -0.5769, -0.4567, -0.6409, -0.2116, -0.5776, -0.2071, 0.8942, -0.452, 0.8949, -0.4565, -0.5769, -0.4616, -0.6416, -0.4614, -0.5776, -0.7063, -0.5769, -0.7065, -0.6409, -0.4614, -0.5776, -0.4569, 0.8942, -0.7018, 0.8949, -0.7063, -0.5769, 0.6832, 0.9569, 0.746, 0.9567, 0.7462, 1.021, 0.6834, 1.021, 0.6834, 1.021, 0.7462, 1.021, 0.7507, 2.493, 0.6879, 2.493, -0.1441, 0.954, -0.2069, 0.9538, -0.2067, 0.8898, -0.1439, 0.89, -0.1439, 0.89, -0.2067, 0.8898, -0.2022, -0.582, -0.1394, -0.5818, -0.2069, 0.9597, -0.1441, 0.9595, -0.1439, 1.023, -0.2067, 1.024, -0.2067, 1.024, -0.1439, 1.023, -0.1394, 2.495, -0.2022, 2.495, -0.1441, 0.9595, 0.6832, 0.9569, 0.6834, 1.021, -0.1439, 1.023, 0.559, 0.3842, 0.559, 0.3442, 0.6301, 0.3442, 0.6302, 0.3842, 0.746, 0.9567, 0.6832, 0.9566, 0.6834, 0.8925, 0.7462, 0.8927, 0.7462, 0.8927, 0.6834, 0.8925, 0.6879, -0.5792, 0.7507, -0.579, 0.6832, 0.9566, -0.1441, 0.954, -0.1439, 0.89, 0.6834, 0.8925, 1.224, -1.474, 1.226, -0.6467, 0.9939, -0.646, 0.9914, -1.473, 0.6333, 0.4796, 0.6332, 0.5195, 0.5621, 0.5195, 0.5621, 0.4795, -1.425, 1.087, -1.43, -0.3848, -1.198, -0.3855, -1.193, 1.086, 0.9856, -1.473, 0.9831, -0.646, 0.7509, -0.6467, 0.7534, -1.474, -0.9608, 1.087, -0.9563, 2.559, -1.188, 2.559, -1.193, 1.088, 0.4568, 0.4601, 0.4595, 0.4601, 0.4595, 0.4623, 0.4568, 0.4626, 0.4468, 0.4001, 0.4495, 0.4004, 0.4495, 0.4027, 0.4468, 0.4027, 0.4717, 0.4597, 0.4785, 0.4597, 0.4785, 0.4626, 0.4717, 0.4626, 0.4468, 0.4027, 0.4495, 0.4027, 0.4495, 0.405, 0.4468, 0.4053, 0.4565, 0.4626, 0.4633, 0.4626, 0.4633, 0.4656, 0.4565, 0.4656, 0.4516, 0.3591, 0.4489, 0.3588, 0.4489, 0.3566, 0.4516, 0.3566, 0.4717, 0.4568, 0.4785, 0.4568, 0.4785, 0.4597, 0.4717, 0.4597, 0.4516, 0.3566, 0.4489, 0.3566, 0.4489, 0.3542, 0.4516, 0.354, 0.4633, 0.3629, 0.4565, 0.3629, 0.4565, 0.3599, 0.4633, 0.3599, 0.436, 0.4001, 0.4387, 0.4004, 0.4387, 0.4027, 0.436, 0.4027, 0.4568, 0.4575, 0.4595, 0.4577, 0.4595, 0.4601, 0.4568, 0.4601, 0.436, 0.4027, 0.4387, 0.4027, 0.4387, 0.405, 0.436, 0.4053, 0.4732, 0.4672, 0.4758, 0.4672, 0.4758, 0.4675, 0.4732, 0.4675, 0.469, 0.4059, 0.4664, 0.4059, 0.4664, 0.4056, 0.469, 0.4056, 0.469, 0.4056, 0.4664, 0.4056, 0.4664, 0.4053, 0.469, 0.4053, 0.4759, 0.3589, 0.4785, 0.3589, 0.4785, 0.3592, 0.4758, 0.3593, 0.4758, 0.3593, 0.4785, 0.3592, 0.4785, 0.3596, 0.4759, 0.3596, 0.4705, 0.4675, 0.4679, 0.4675, 0.4679, 0.4672, 0.4705, 0.4672, 0.4732, 0.4669, 0.4758, 0.4669, 0.4758, 0.4672, 0.4732, 0.4672, 0.4705, 0.4672, 0.4679, 0.4672, 0.4679, 0.4669, 0.4705, 0.4669, 0.4541, 0.4601, 0.4568, 0.4601, 0.4568, 0.4626, 0.4541, 0.4623, 0.4441, 0.4004, 0.4468, 0.4001, 0.4468, 0.4027, 0.4441, 0.4027, 0.4441, 0.4027, 0.4468, 0.4027, 0.4468, 0.4053, 0.4441, 0.405, 0.4543, 0.3588, 0.4516, 0.3591, 0.4516, 0.3566, 0.4543, 0.3566, 0.4543, 0.3566, 0.4516, 0.3566, 0.4516, 0.354, 0.4543, 0.3543, 0.4333, 0.4004, 0.436, 0.4001, 0.436, 0.4027, 0.4333, 0.4027, 0.4541, 0.4577, 0.4568, 0.4575, 0.4568, 0.4601, 0.4541, 0.4601, 0.4333, 0.4027, 0.436, 0.4027, 0.436, 0.4053, 0.4333, 0.405, 0.4522, 0.4027, 0.4549, 0.4027, 0.4549, 0.405, 0.4522, 0.4053, 0.4462, 0.354, 0.4489, 0.3543, 0.4489, 0.3565, 0.4462, 0.3566, 0.4717, 0.4022, 0.4785, 0.4022, 0.4785, 0.4051, 0.4717, 0.4051, 0.4462, 0.3566, 0.4489, 0.3565, 0.4489, 0.3588, 0.4462, 0.3591, 0.4627, 0.503, 0.4695, 0.503, 0.4695, 0.5059, 0.4627, 0.506, 0.4622, 0.4626, 0.4595, 0.4623, 0.4595, 0.4601, 0.4622, 0.4601, 0.4717, 0.3992, 0.4785, 0.3993, 0.4785, 0.4022, 0.4717, 0.4022, 0.4622, 0.4601, 0.4595, 0.4601, 0.4595, 0.4577, 0.4622, 0.4575, 0.4559, 0.5059, 0.4491, 0.506, 0.449, 0.503, 0.4559, 0.503, 0.4408, 0.354, 0.4435, 0.3543, 0.4435, 0.3566, 0.4408, 0.3566, 0.4522, 0.4001, 0.4549, 0.4004, 0.4549, 0.4027, 0.4522, 0.4027, 0.4408, 0.3566, 0.4435, 0.3566, 0.4435, 0.3589, 0.4408, 0.3591, 0.4732, 0.4054, 0.4758, 0.4054, 0.4758, 0.4057, 0.4732, 0.4057, 0.4678, 0.4675, 0.4652, 0.4675, 0.4652, 0.4672, 0.4678, 0.4672, 0.4678, 0.4672, 0.4652, 0.4672, 0.4652, 0.4669, 0.4679, 0.4669, 0.4759, 0.4669, 0.4785, 0.4669, 0.4785, 0.4672, 0.4758, 0.4672, 0.4758, 0.4672, 0.4785, 0.4672, 0.4785, 0.4675, 0.4759, 0.4675, 0.4717, 0.4059, 0.469, 0.4059, 0.469, 0.4056, 0.4717, 0.4056, 0.4732, 0.4051, 0.4758, 0.4051, 0.4758, 0.4054, 0.4732, 0.4054, 0.4717, 0.4056, 0.469, 0.4056, 0.469, 0.4053, 0.4717, 0.4053, 0.4495, 0.4027, 0.4522, 0.4027, 0.4522, 0.4053, 0.4495, 0.405, 0.4435, 0.3543, 0.4462, 0.354, 0.4462, 0.3566, 0.4435, 0.3566, 0.4435, 0.3566, 0.4462, 0.3566, 0.4462, 0.3591, 0.4435, 0.3589, 0.4649, 0.4623, 0.4622, 0.4626, 0.4622, 0.4601, 0.4649, 0.4601, 0.4649, 0.4601, 0.4622, 0.4601, 0.4622, 0.4575, 0.4649, 0.4577, 0.4381, 0.3543, 0.4408, 0.354, 0.4408, 0.3566, 0.4381, 0.3565, 0.4495, 0.4004, 0.4522, 0.4001, 0.4522, 0.4027, 0.4495, 0.4027, 0.4381, 0.3565, 0.4408, 0.3566, 0.4408, 0.3591, 0.4381, 0.3588, 0.463, 0.4027, 0.4657, 0.4027, 0.4657, 0.405, 0.463, 0.4053, 0.446, 0.4575, 0.4487, 0.4577, 0.4487, 0.46, 0.446, 0.46, 0.4649, 0.4597, 0.4717, 0.4597, 0.4717, 0.4626, 0.4649, 0.4626, 0.446, 0.46, 0.4487, 0.46, 0.4487, 0.4623, 0.446, 0.4626, 0.4559, 0.503, 0.4627, 0.503, 0.4627, 0.5059, 0.4559, 0.506, 0.4576, 0.4053, 0.4549, 0.405, 0.4549, 0.4027, 0.4576, 0.4027, 0.4649, 0.4568, 0.4717, 0.4568, 0.4717, 0.4597, 0.4649, 0.4597, 0.4576, 0.4027, 0.4549, 0.4027, 0.4549, 0.4004, 0.4576, 0.4001, 0.4565, 0.3629, 0.4497, 0.3629, 0.4497, 0.3599, 0.4565, 0.3599, 0.4406, 0.4575, 0.4433, 0.4577, 0.4433, 0.46, 0.4406, 0.46, 0.463, 0.4001, 0.4657, 0.4004, 0.4657, 0.4027, 0.463, 0.4027, 0.4406, 0.46, 0.4433, 0.46, 0.4433, 0.4623, 0.4406, 0.4626, 0.4758, 0.3593, 0.4732, 0.3592, 0.4732, 0.3589, 0.4758, 0.3589, 0.4668, 0.5072, 0.4642, 0.5072, 0.4642, 0.5069, 0.4668, 0.5069, 0.4668, 0.5069, 0.4642, 0.5069, 0.4642, 0.5066, 0.4668, 0.5066, 0.4759, 0.4051, 0.4785, 0.4051, 0.4785, 0.4054, 0.4758, 0.4054, 0.4758, 0.4054, 0.4785, 0.4054, 0.4785, 0.4057, 0.4759, 0.4057, 0.4695, 0.5072, 0.4668, 0.5072, 0.4668, 0.5069, 0.4695, 0.5069, 0.4758, 0.3596, 0.4732, 0.3596, 0.4732, 0.3592, 0.4758, 0.3593, 0.4695, 0.5069, 0.4668, 0.5069, 0.4668, 0.5066, 0.4695, 0.5066, 0.4603, 0.4027, 0.463, 0.4027, 0.463, 0.4053, 0.4603, 0.405, 0.4433, 0.4577, 0.446, 0.4575, 0.446, 0.46, 0.4433, 0.46, 0.4433, 0.46, 0.446, 0.46, 0.446, 0.4626, 0.4433, 0.4623, 0.4603, 0.405, 0.4576, 0.4053, 0.4576, 0.4027, 0.4603, 0.4027, 0.4603, 0.4027, 0.4576, 0.4027, 0.4576, 0.4001, 0.4603, 0.4004, 0.4379, 0.4577, 0.4406, 0.4575, 0.4406, 0.46, 0.4379, 0.46, 0.4603, 0.4004, 0.463, 0.4001, 0.463, 0.4027, 0.4603, 0.4027, 0.4379, 0.46, 0.4406, 0.46, 0.4406, 0.4626, 0.4379, 0.4623, 0.5586, 0.5121, 0.5613, 0.5121, 0.5613, 0.5144, 0.5586, 0.5147, 0.4514, 0.4575, 0.4541, 0.4577, 0.4541, 0.46, 0.4514, 0.46, 0.4717, 0.356, 0.4785, 0.356, 0.4785, 0.3589, 0.4717, 0.3589, 0.4514, 0.46, 0.4541, 0.46, 0.4541, 0.4623, 0.4514, 0.4626, 0.4565, 0.407, 0.4633, 0.407, 0.4633, 0.4099, 0.4565, 0.41, 0.457, 0.3591, 0.4543, 0.3588, 0.4543, 0.3566, 0.457, 0.3566, 0.4717, 0.3531, 0.4785, 0.3531, 0.4785, 0.356, 0.4717, 0.356, 0.457, 0.3566, 0.4543, 0.3566, 0.4543, 0.3543, 0.457, 0.354, 0.4565, 0.4099, 0.4497, 0.41, 0.4497, 0.407, 0.4565, 0.407, 0.4414, 0.4001, 0.4441, 0.4004, 0.4441, 0.4027, 0.4414, 0.4027, 0.5586, 0.5095, 0.5613, 0.5098, 0.5613, 0.5121, 0.5586, 0.5121, 0.4414, 0.4027, 0.4441, 0.4027, 0.4441, 0.405, 0.4414, 0.4053, 0.4732, 0.4672, 0.4705, 0.4672, 0.4705, 0.4669, 0.4732, 0.4669, 0.469, 0.3598, 0.4664, 0.3597, 0.4664, 0.3594, 0.469, 0.3594, 0.469, 0.3594, 0.4664, 0.3594, 0.4664, 0.3591, 0.469, 0.3591, 0.469, 0.3591, 0.4717, 0.3591, 0.4717, 0.3594, 0.469, 0.3594, 0.469, 0.3594, 0.4717, 0.3594, 0.4717, 0.3597, 0.469, 0.3598, 0.4695, 0.5066, 0.4668, 0.5066, 0.4668, 0.5063, 0.4695, 0.5063, 0.4732, 0.4675, 0.4705, 0.4675, 0.4705, 0.4672, 0.4732, 0.4672, 0.4695, 0.5063, 0.4668, 0.5063, 0.4668, 0.506, 0.4695, 0.506, 0.5559, 0.5121, 0.5586, 0.5121, 0.5586, 0.5147, 0.5559, 0.5144, 0.4487, 0.4577, 0.4514, 0.4575, 0.4514, 0.46, 0.4487, 0.46, 0.4487, 0.46, 0.4514, 0.46, 0.4514, 0.4626, 0.4487, 0.4623, 0.4597, 0.3588, 0.457, 0.3591, 0.457, 0.3566, 0.4597, 0.3566, 0.4597, 0.3566, 0.457, 0.3566, 0.457, 0.354, 0.4597, 0.3542, 0.4387, 0.4004, 0.4414, 0.4001, 0.4414, 0.4027, 0.4387, 0.4027, 0.5559, 0.5098, 0.5586, 0.5095, 0.5586, 0.5121, 0.5559, 0.5121, 0.4387, 0.4027, 0.4414, 0.4027, 0.4414, 0.4053, 0.4387, 0.405, 0.6333, 0.3411, 0.6333, 0.6188, 0.3556, 0.6188, 0.3556, 0.3411, 0.6333, 0.3411, 0.6333, 0.6188, 0.3556, 0.6188, 0.3556, 0.3411, 0.6333, 0.3411, 0.6333, 0.6188, 0.3556, 0.6188, 0.3556, 0.3411, 0.6333, 0.3411, 0.6333, 0.6188, 0.3556, 0.6188, 0.3556, 0.3411, 0.6333, 0.3411, 0.6333, 0.6188, 0.3556, 0.6188, 0.3556, 0.3411, 0.6333, 0.3411, 0.6333, 0.6188, 0.3556, 0.6188, 0.3556, 0.3411, 0.6333, 0.3411, 0.6333, 0.6188, 0.3556, 0.6188, 0.3556, 0.3411, 0.6333, 0.3411, 0.6333, 0.6188, 0.3556, 0.6188, 0.3556, 0.3411, 0.6333, 0.3411, 0.6333, 0.6188, 0.3556, 0.6188, 0.3556, 0.3411, 0.6333, 0.3411, 0.6333, 0.6188, 0.3556, 0.6188, 0.3556, 0.3411, 0.6333, 0.3411, 0.6333, 0.6188, 0.3556, 0.6188, 0.3556, 0.3411, 0.6333, 0.3411, 0.6333, 0.6188, 0.3556, 0.6188, 0.3556, 0.3411, 0.6333, 0.3411, 0.3556, 0.3411, 0.3556, 0.6188, 0.6333, 0.6188, 0.6333, 0.3411, 0.3556, 0.3411, 0.3556, 0.6188, 0.6333, 0.6188, 0.6333, 0.3411, 0.3556, 0.3411, 0.3556, 0.6188, 0.6333, 0.6188, 0.6333, 0.3411, 0.3556, 0.3411, 0.3556, 0.6188, 0.6333, 0.6188, 0.6333, 0.3411, 0.3556, 0.3411, 0.3556, 0.6188, 0.6333, 0.6188, 0.6333, 0.3411, 0.3556, 0.3411, 0.3556, 0.6188, 0.6333, 0.6188, 0.6333, 0.3411, 0.3556, 0.3411, 0.3556, 0.6188, 0.6333, 0.6188, 0.6333, 0.3411, 0.3556, 0.3411, 0.3556, 0.6188, 0.6333, 0.6188, 0.6333, 0.3411, 0.3556, 0.3411, 0.3556, 0.6188, 0.6333, 0.6188, 0.6333, 0.3411, 0.4435, 0.3566, 0.6333, 0.3411, 0.4489, 0.3565, 0.6333, 0.3411, 0.4435, 0.3543, 0.4595, 0.4601, 0.4595, 0.4623, 0.6333, 0.3411, 0.6333, 0.3411, 0.4489, 0.3543, 0.4549, 0.4027])
me_cube.materials.append(mat_vidro_carrinho)
me_cube.materials.append(mat_estrutura)
me_cube.materials.append(mat_plastico_preto)
me_cube.materials.append(mat_madeira_carrinho)
me_cube.use_remesh_preserve_volume = False
me_cube.use_remesh_preserve_attributes = False
me_cube.use_mirror_vertex_groups = False
me_cube.update()

# ---- objects
ob_cube = bpy.data.objects.new('Cube', me_cube)

# ---- transforms, parenting, visibility, modifiers, constraints
ob_cube.location = (0.0, 0.0, 0.0)
ob_cube.lineart.crease_threshold = 0.0

# ---- collection membership
col_collection_1.objects.link(ob_cube)

# ---- scene / render settings (as saved in the file)
scene.frame_start = 1; scene.frame_end = 250; scene.frame_set(250)
scene.render.engine = 'BLENDER_EEVEE_NEXT'
scene.render.image_settings.file_format = 'JPEG'
scene.render.image_settings.color_mode = 'RGB'
scene.render.image_settings.compression = 90
scene.render.resolution_x = 800
scene.render.resolution_y = 600
scene.render.pixel_aspect_x = 100.0
scene.render.pixel_aspect_y = 100.0
scene.render.fps = 25
scene.render.dither_intensity = 0.0
scene.render.use_compositing = False
scene.render.use_sequencer = False
scene.render.bake_margin = 2
scene.render.bake_bias = 0.0
scene.render.use_stamp_time = False
scene.render.use_stamp_date = False
scene.render.use_stamp_frame = False
scene.render.use_stamp_camera = False
scene.render.use_stamp_scene = False
scene.render.use_stamp_filename = False
scene.render.use_stamp_render_time = False
scene.render.stamp_font_size = 0
scene.cycles.use_denoising = False
scene.cycles.samples = 10
scene.cycles.sampling_pattern = 'TABULATED_SOBOL'
scene.cycles.light_sampling_threshold = 0.0
scene.cycles.use_adaptive_sampling = False
scene.cycles.use_light_tree = False
scene.cycles.blur_glossy = 0.0
scene.cycles.volume_bounces = 1
scene.cycles.pixel_filter_type = 'GAUSSIAN'
scene.cycles.sample_clamp_indirect = 0.0
scene.view_settings.view_transform = 'Raw'
bpy.context.view_layer.update()

# ---- added for rendering (the .blend has no active camera): camera
cam_auto = bpy.data.cameras.new('AutoCamera')
cam_auto.lens = 50.0
cam_auto.sensor_width = 36.0
cam_auto.clip_end = 1000.0
ob_auto_camera = bpy.data.objects.new('AutoCamera', cam_auto)
scene.collection.objects.link(ob_auto_camera)
ob_auto_camera.location = (7.82023, -9.30475, 9.77133)
ob_auto_camera.rotation_euler = (1.09748, -7.21219e-08, 0.694738)
scene.camera = ob_auto_camera
bpy.context.view_layer.update()
